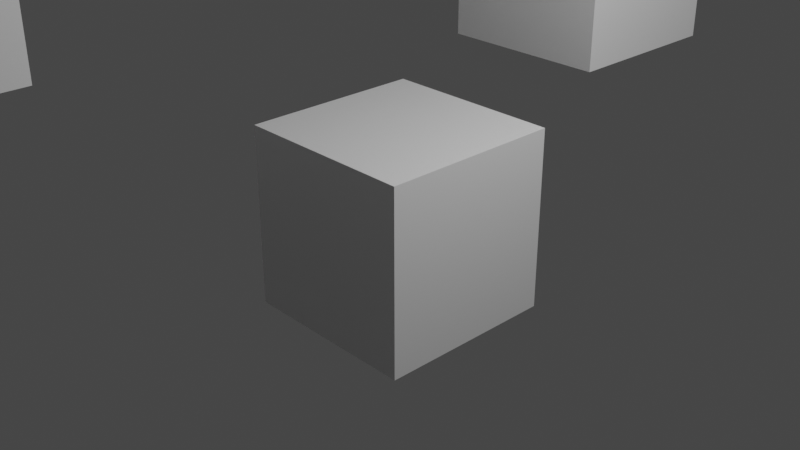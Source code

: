 # Source: parenting-test.blend  (saved by Blender 3.3.6; exported with 4.5.12 LTS)
import bpy
from mathutils import Matrix  # noqa: F401  (used for matrix-valued properties, if any)

bpy.ops.wm.read_factory_settings(use_empty=True)
scene = bpy.context.scene
scene.name = 'Scene'

# ---- collections
col_collection = bpy.data.collections.new('Collection'); scene.collection.children.link(col_collection)

# ---- materials (node trees are filled in below, after node groups)
mat_material = bpy.data.materials.new('Material')
mat_material.alpha_threshold = 0.0
mat_material.use_transparent_shadow = False
mat_material.roughness = 0.5
mat_material.line_color = (0.0, 0.0, 0.0, 1.0)

# ---- material node trees
mat_material.use_nodes = True; mat_material.node_tree.nodes.clear()
_N = mat_material.node_tree.nodes; _L = mat_material.node_tree.links
n0 = _N.new('ShaderNodeOutputMaterial'); n0.name = 'Material Output'; n0.location = (300, 300)
n1 = _N.new('ShaderNodeBsdfPrincipled'); n1.name = 'Principled BSDF'; n1.location = (10, 300)
n1.distribution = 'GGX'
n1.subsurface_method = 'RANDOM_WALK_SKIN'
n1.inputs[3].default_value = 1.45
n1.inputs[27].default_value = (0.0, 0.0, 0.0, 1.0)
n1.inputs[28].default_value = 1.0
_L.new(n1.outputs[0], n0.inputs[0])
n0.is_active_output = True

# ---- world
world_world = bpy.data.worlds.new('World'); scene.world = world_world
world_world.use_nodes = True; world_world.node_tree.nodes.clear()
_N = world_world.node_tree.nodes; _L = world_world.node_tree.links
n0 = _N.new('ShaderNodeOutputWorld'); n0.name = 'World Output'; n0.location = (300, 300)
n1 = _N.new('ShaderNodeBackground'); n1.name = 'Background'; n1.location = (10, 300)
n1.inputs[0].default_value = (0.05088, 0.05088, 0.05088, 1.0)
_L.new(n1.outputs[0], n0.inputs[0])
n0.is_active_output = True
world_world.color = (0.05088, 0.05088, 0.05088)
world_world.use_sun_shadow = False
world_world.sun_shadow_jitter_overblur = 0.0

# ---- cameras
cam_camera = bpy.data.cameras.new('Camera')
cam_camera.clip_end = 100.0
cam_camera.ortho_scale = 7.314

# ---- lights
light_light = bpy.data.lights.new('Light', 'POINT')
light_light.transmission_factor = 0.0
light_light.energy = 1000.0
light_light.shadow_soft_size = 0.1
light_light.shadow_maximum_resolution = 0.006
light_light.use_absolute_resolution = True

# ---- meshes
me_cube = bpy.data.meshes.new('Cube')
me_cube.from_pydata([(1.0, 1.0, 1.0), (1.0, 1.0, -1.0), (1.0, -1.0, 1.0), (1.0, -1.0, -1.0), (-1.0, 1.0, 1.0), (-1.0, 1.0, -1.0), (-1.0, -1.0, 1.0), (-1.0, -1.0, -1.0)], [], [(0, 4, 6, 2), (3, 2, 6, 7), (7, 6, 4, 5), (5, 1, 3, 7), (1, 0, 2, 3), (5, 4, 0, 1)])
_uv = me_cube.uv_layers.new(name='UVMap')
_uv.uv.foreach_set('vector', [0.625, 0.5, 0.875, 0.5, 0.875, 0.75, 0.625, 0.75, 0.375, 0.75, 0.625, 0.75, 0.625, 1.0, 0.375, 1.0, 0.375, 0.0, 0.625, 0.0, 0.625, 0.25, 0.375, 0.25, 0.125, 0.5, 0.375, 0.5, 0.375, 0.75, 0.125, 0.75, 0.375, 0.5, 0.625, 0.5, 0.625, 0.75, 0.375, 0.75, 0.375, 0.25, 0.625, 0.25, 0.625, 0.5, 0.375, 0.5])
me_cube.materials.append(mat_material)
me_cube.use_mirror_vertex_groups = False
me_cube.update()
me_cube_001 = bpy.data.meshes.new('Cube.001')
me_cube_001.from_pydata([(1.0, 1.0, 1.0), (1.0, 1.0, -1.0), (1.0, -1.0, 1.0), (1.0, -1.0, -1.0), (-1.0, 1.0, 1.0), (-1.0, 1.0, -1.0), (-1.0, -1.0, 1.0), (-1.0, -1.0, -1.0)], [], [(0, 4, 6, 2), (3, 2, 6, 7), (7, 6, 4, 5), (5, 1, 3, 7), (1, 0, 2, 3), (5, 4, 0, 1)])
_uv = me_cube_001.uv_layers.new(name='UVMap')
_uv.uv.foreach_set('vector', [0.625, 0.5, 0.875, 0.5, 0.875, 0.75, 0.625, 0.75, 0.375, 0.75, 0.625, 0.75, 0.625, 1.0, 0.375, 1.0, 0.375, 0.0, 0.625, 0.0, 0.625, 0.25, 0.375, 0.25, 0.125, 0.5, 0.375, 0.5, 0.375, 0.75, 0.125, 0.75, 0.375, 0.5, 0.625, 0.5, 0.625, 0.75, 0.375, 0.75, 0.375, 0.25, 0.625, 0.25, 0.625, 0.5, 0.375, 0.5])
me_cube_001.materials.append(mat_material)
me_cube_001.use_mirror_vertex_groups = False
me_cube_001.update()
me_cube_002 = bpy.data.meshes.new('Cube.002')
me_cube_002.from_pydata([(1.0, 1.0, 1.0), (1.0, 1.0, -1.0), (1.0, -1.0, 1.0), (1.0, -1.0, -1.0), (-1.0, 1.0, 1.0), (-1.0, 1.0, -1.0), (-1.0, -1.0, 1.0), (-1.0, -1.0, -1.0)], [], [(0, 4, 6, 2), (3, 2, 6, 7), (7, 6, 4, 5), (5, 1, 3, 7), (1, 0, 2, 3), (5, 4, 0, 1)])
_uv = me_cube_002.uv_layers.new(name='UVMap')
_uv.uv.foreach_set('vector', [0.625, 0.5, 0.875, 0.5, 0.875, 0.75, 0.625, 0.75, 0.375, 0.75, 0.625, 0.75, 0.625, 1.0, 0.375, 1.0, 0.375, 0.0, 0.625, 0.0, 0.625, 0.25, 0.375, 0.25, 0.125, 0.5, 0.375, 0.5, 0.375, 0.75, 0.125, 0.75, 0.375, 0.5, 0.625, 0.5, 0.625, 0.75, 0.375, 0.75, 0.375, 0.25, 0.625, 0.25, 0.625, 0.5, 0.375, 0.5])
me_cube_002.materials.append(mat_material)
me_cube_002.use_mirror_vertex_groups = False
me_cube_002.update()
me_cube_003 = bpy.data.meshes.new('Cube.003')
me_cube_003.from_pydata([(1.0, 1.0, 1.0), (1.0, 1.0, -1.0), (1.0, -1.0, 1.0), (1.0, -1.0, -1.0), (-1.0, 1.0, 1.0), (-1.0, 1.0, -1.0), (-1.0, -1.0, 1.0), (-1.0, -1.0, -1.0)], [], [(0, 4, 6, 2), (3, 2, 6, 7), (7, 6, 4, 5), (5, 1, 3, 7), (1, 0, 2, 3), (5, 4, 0, 1)])
_uv = me_cube_003.uv_layers.new(name='UVMap')
_uv.uv.foreach_set('vector', [0.625, 0.5, 0.875, 0.5, 0.875, 0.75, 0.625, 0.75, 0.375, 0.75, 0.625, 0.75, 0.625, 1.0, 0.375, 1.0, 0.375, 0.0, 0.625, 0.0, 0.625, 0.25, 0.375, 0.25, 0.125, 0.5, 0.375, 0.5, 0.375, 0.75, 0.125, 0.75, 0.375, 0.5, 0.625, 0.5, 0.625, 0.75, 0.375, 0.75, 0.375, 0.25, 0.625, 0.25, 0.625, 0.5, 0.375, 0.5])
me_cube_003.materials.append(mat_material)
me_cube_003.use_mirror_vertex_groups = False
me_cube_003.update()
me_cube_004 = bpy.data.meshes.new('Cube.004')
me_cube_004.from_pydata([(1.0, 1.0, 1.0), (1.0, 1.0, -1.0), (1.0, -1.0, 1.0), (1.0, -1.0, -1.0), (-1.0, 1.0, 1.0), (-1.0, 1.0, -1.0), (-1.0, -1.0, 1.0), (-1.0, -1.0, -1.0)], [], [(0, 4, 6, 2), (3, 2, 6, 7), (7, 6, 4, 5), (5, 1, 3, 7), (1, 0, 2, 3), (5, 4, 0, 1)])
_uv = me_cube_004.uv_layers.new(name='UVMap')
_uv.uv.foreach_set('vector', [0.625, 0.5, 0.875, 0.5, 0.875, 0.75, 0.625, 0.75, 0.375, 0.75, 0.625, 0.75, 0.625, 1.0, 0.375, 1.0, 0.375, 0.0, 0.625, 0.0, 0.625, 0.25, 0.375, 0.25, 0.125, 0.5, 0.375, 0.5, 0.375, 0.75, 0.125, 0.75, 0.375, 0.5, 0.625, 0.5, 0.625, 0.75, 0.375, 0.75, 0.375, 0.25, 0.625, 0.25, 0.625, 0.5, 0.375, 0.5])
me_cube_004.materials.append(mat_material)
me_cube_004.use_mirror_vertex_groups = False
me_cube_004.update()
me_cube_005 = bpy.data.meshes.new('Cube.005')
me_cube_005.from_pydata([(1.0, 1.0, 1.0), (1.0, 1.0, -1.0), (1.0, -1.0, 1.0), (1.0, -1.0, -1.0), (-1.0, 1.0, 1.0), (-1.0, 1.0, -1.0), (-1.0, -1.0, 1.0), (-1.0, -1.0, -1.0)], [], [(0, 4, 6, 2), (3, 2, 6, 7), (7, 6, 4, 5), (5, 1, 3, 7), (1, 0, 2, 3), (5, 4, 0, 1)])
_uv = me_cube_005.uv_layers.new(name='UVMap')
_uv.uv.foreach_set('vector', [0.625, 0.5, 0.875, 0.5, 0.875, 0.75, 0.625, 0.75, 0.375, 0.75, 0.625, 0.75, 0.625, 1.0, 0.375, 1.0, 0.375, 0.0, 0.625, 0.0, 0.625, 0.25, 0.375, 0.25, 0.125, 0.5, 0.375, 0.5, 0.375, 0.75, 0.125, 0.75, 0.375, 0.5, 0.625, 0.5, 0.625, 0.75, 0.375, 0.75, 0.375, 0.25, 0.625, 0.25, 0.625, 0.5, 0.375, 0.5])
me_cube_005.materials.append(mat_material)
me_cube_005.use_mirror_vertex_groups = False
me_cube_005.update()

# ---- objects
ob_mesha = bpy.data.objects.new('meshA', me_cube)
ob_light = bpy.data.objects.new('Light', light_light)
ob_camera = bpy.data.objects.new('Camera', cam_camera)
ob_meshb = bpy.data.objects.new('meshB', me_cube_001)
ob_meshf = bpy.data.objects.new('meshF', me_cube_002)
ob_meshd = bpy.data.objects.new('meshD', me_cube_003)
ob_meshe = bpy.data.objects.new('meshE', me_cube_004)
ob_meshc_001 = bpy.data.objects.new('meshC.001', me_cube_005)

# ---- transforms, parenting, visibility, modifiers, constraints
ob_mesha.location = (0.0, 0.0, 0.0)
ob_mesha.lock_rotations_4d = False
ob_mesha.empty_display_type = 'ARROWS'
ob_mesha.lineart.crease_threshold = 0.0
ob_light.location = (4.076, 1.005, 5.904)
ob_light.rotation_euler = (0.6503, 0.05522, 1.866)
ob_light.lock_rotations_4d = False
ob_light.empty_display_type = 'ARROWS'
ob_light.color = (0.0, 0.0, 0.0, 0.0)
ob_light.lineart.crease_threshold = 0.0
ob_camera.location = (7.359, -6.926, 4.958)
ob_camera.rotation_euler = (1.109, 0.0, 0.8149)
ob_camera.lock_rotations_4d = False
ob_camera.empty_display_type = 'ARROWS'
ob_camera.color = (0.0, 0.0, 0.0, 0.0)
ob_camera.display_type = 'WIRE'
ob_camera.lineart.crease_threshold = 0.0
ob_meshb.parent = ob_mesha
ob_meshb.location = (-0.6877, 3.569, 2.034)
ob_meshb.lock_rotations_4d = False
ob_meshb.empty_display_type = 'ARROWS'
ob_meshb.lineart.crease_threshold = 0.0
ob_meshf.parent = ob_meshb
ob_meshf.matrix_parent_inverse = Matrix(((1.0, -0.0, 0.0, 0.6877), (-0.0, 1.0, -0.0, -3.569), (0.0, 0.0, 1.0, -2.034), (-0.0, 0.0, -0.0, 1.0)))
ob_meshf.location = (-1.201, -4.541, 3.218)
ob_meshf.lock_rotations_4d = False
ob_meshf.empty_display_type = 'ARROWS'
ob_meshf.lineart.crease_threshold = 0.0
ob_meshd.parent = ob_meshf
ob_meshd.matrix_parent_inverse = Matrix(((1.0, -0.0, 0.0, 1.201), (-0.0, 1.0, -0.0, 4.541), (-0.0, 0.0, 1.0, -3.218), (-0.0, 0.0, -0.0, 1.0)))
ob_meshd.location = (-1.766, -0.4697, 4.892)
ob_meshd.lock_rotations_4d = False
ob_meshd.empty_display_type = 'ARROWS'
ob_meshd.lineart.crease_threshold = 0.0
ob_meshe.parent = ob_meshb
ob_meshe.matrix_parent_inverse = Matrix(((1.0, -0.0, 0.0, 0.6877), (-0.0, 1.0, -0.0, -3.569), (0.0, 0.0, 1.0, -2.034), (-0.0, 0.0, -0.0, 1.0)))
ob_meshe.location = (-0.8784, 8.816, 2.731)
ob_meshe.lock_rotations_4d = False
ob_meshe.empty_display_type = 'ARROWS'
ob_meshe.lineart.crease_threshold = 0.0
ob_meshc_001.parent = ob_meshf
ob_meshc_001.matrix_parent_inverse = Matrix(((1.0, -0.0, 0.0, 1.201), (-0.0, 1.0, -0.0, 4.541), (-0.0, 0.0, 1.0, -3.218), (-0.0, 0.0, -0.0, 1.0)))
ob_meshc_001.location = (-1.327, -8.097, 5.57)
ob_meshc_001.lock_rotations_4d = False
ob_meshc_001.empty_display_type = 'ARROWS'
ob_meshc_001.lineart.crease_threshold = 0.0

# ---- collection membership
col_collection.objects.link(ob_mesha)
col_collection.objects.link(ob_light)
col_collection.objects.link(ob_camera)
col_collection.objects.link(ob_meshb)
col_collection.objects.link(ob_meshf)
col_collection.objects.link(ob_meshd)
col_collection.objects.link(ob_meshe)
col_collection.objects.link(ob_meshc_001)

# ---- scene / render settings (as saved in the file)
scene.camera = ob_camera
scene.frame_start = 1; scene.frame_end = 250; scene.frame_set(1)
scene.render.engine = 'BLENDER_EEVEE_NEXT'
scene.cycles.sampling_pattern = 'TABULATED_SOBOL'
scene.cycles.use_light_tree = False
scene.view_settings.view_transform = 'Filmic'
bpy.context.view_layer.update()
